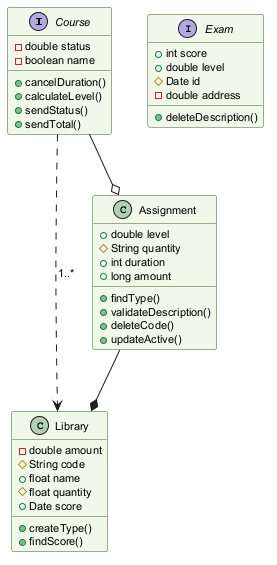

The diagram above was rendered by PlantUML. Its source (embedded in the PNG):
@startuml
skinparam backgroundColor #FFFFFF
skinparam classBackgroundColor #F1F8E9
skinparam classBorderColor #33691E
skinparam defaultFontSize 11
interface Course {
  -double status
  -boolean name
  +cancelDuration()
  +calculateLevel()
  +sendStatus()
  +sendTotal()
}
class Library {
  -double amount
  #String code
  +float name
  #float quantity
  +Date score
  +createType()
  +findScore()
}
interface Exam {
  +int score
  +double level
  #Date id
  -double address
  +deleteDescription()
}
class Assignment {
  +double level
  #String quantity
  +int duration
  +long amount
  +findType()
  +validateDescription()
  +deleteCode()
  +updateActive()
}
Course --o Assignment
Assignment --* Library
Course ..> Library : "1..*"
@enduml